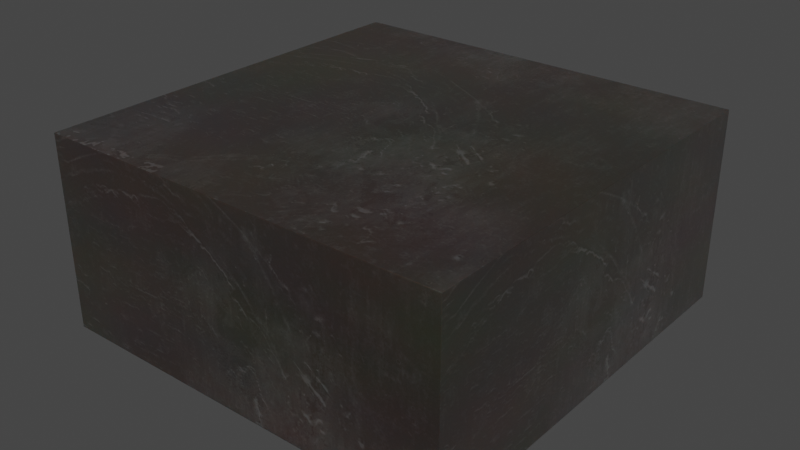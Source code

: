 # Source: L_Coilcraft-XEL4020.blend  (saved by Blender 4.1.23; exported with 4.5.12 LTS)
import bpy
from mathutils import Matrix  # noqa: F401  (used for matrix-valued properties, if any)

bpy.ops.wm.read_factory_settings(use_empty=True)
scene = bpy.context.scene
scene.name = 'Scene'

# ---- collections
col_l_coilcraft_xel4020 = bpy.data.collections.new('L_Coilcraft-XEL4020'); scene.collection.children.link(col_l_coilcraft_xel4020)

# ---- images (referenced by path relative to the original .blend; pixels are not part of the script)
import os
ASSET_DIR = os.environ.get("B2B_ASSET_DIR", "")  # directory of the original .blend (textures are referenced by path, not embedded)
HERE = os.path.dirname(os.path.abspath(__file__))  # packed textures are extracted next to this script under _unpacked/

def load_image(name, relpath, width, height, colorspace="sRGB"):
    """Load a texture the original file referenced (path relative to the .blend, or extracted next to this script)."""
    p = next((c for c in (os.path.join(HERE, relpath), os.path.join(ASSET_DIR, relpath)) if relpath and os.path.exists(c)), "")
    if p:
        img = bpy.data.images.load(p, check_existing=True)
        img.name = name
    else:  # same state as the original file: an image datablock whose file is absent (Cycles renders it pink)
        img = bpy.data.images.new(name, width, height)
        img.source = "FILE"
        img.filepath = "//" + (relpath or name)
    img.colorspace_settings.name = colorspace
    return img
img_dark_brown_metal_roughness2_png = load_image('dark-brown-metal-roughness2.png', '_unpacked/dark-brown-metal-roughness2.b15d59e3.png', 2048, 2048, 'sRGB')

# ---- materials (node trees are filled in below, after node groups)
mat_inductor_ceramic_3 = bpy.data.materials.new('inductor_ceramic_3')
mat_inductor_ceramic_3.use_transparent_shadow = False
mat_inductor_ceramic_3.preview_render_type = 'CUBE'
mat_metal_pins = bpy.data.materials.new('metal_pins')
mat_metal_pins.use_transparent_shadow = False
mat_metal_pins.preview_render_type = 'CUBE'

# ---- node groups
ng_auto_smooth = bpy.data.node_groups.new('Auto Smooth', 'GeometryNodeTree')
_s = ng_auto_smooth.interface.new_socket(name='Geometry', in_out='OUTPUT', socket_type='NodeSocketGeometry')
_s = ng_auto_smooth.interface.new_socket(name='Geometry', in_out='INPUT', socket_type='NodeSocketGeometry')
_s = ng_auto_smooth.interface.new_socket(name='Angle', in_out='INPUT', socket_type='NodeSocketFloat')
_s.subtype = 'ANGLE'
_s.min_value = 0.0
_s.max_value = 3.142
ng_auto_smooth.is_modifier = True
_N = ng_auto_smooth.nodes; _L = ng_auto_smooth.links
n0 = _N.new('NodeGroupOutput'); n0.name = 'Group Output'; n0.location = (480, -100)
n1 = _N.new('NodeGroupInput'); n1.name = 'Group Input'; n1.location = (-420, -300)
n2 = _N.new('NodeGroupInput'); n2.name = 'Group Input.001'; n2.location = (-60, -100)
n3 = _N.new('GeometryNodeSetShadeSmooth'); n3.name = 'Set Shade Smooth'; n3.location = (120, -100)
n3.domain = 'EDGE'
n4 = _N.new('GeometryNodeSetShadeSmooth'); n4.name = 'Set Shade Smooth.001'; n4.location = (300, -100)
n5 = _N.new('GeometryNodeInputMeshEdgeAngle'); n5.name = 'Edge Angle'; n5.location = (-420, -220)
n6 = _N.new('GeometryNodeInputEdgeSmooth'); n6.name = 'Is Edge Smooth'; n6.location = (-60, -160)
n7 = _N.new('GeometryNodeInputShadeSmooth'); n7.name = 'Is Face Smooth'; n7.location = (-240, -340)
n8 = _N.new('FunctionNodeBooleanMath'); n8.name = 'Boolean Math'; n8.location = (-60, -220)
n9 = _N.new('FunctionNodeCompare'); n9.name = 'Compare'; n9.location = (-240, -180)
n9.operation = 'LESS_EQUAL'
_L.new(n5.outputs[0], n9.inputs[0])
_L.new(n4.outputs[0], n0.inputs[0])
_L.new(n1.outputs[1], n9.inputs[1])
_L.new(n9.outputs[0], n8.inputs[0])
_L.new(n7.outputs[0], n8.inputs[1])
_L.new(n2.outputs[0], n3.inputs[0])
_L.new(n6.outputs[0], n3.inputs[1])
_L.new(n3.outputs[0], n4.inputs[0])
_L.new(n8.outputs[0], n3.inputs[2])
n0.is_active_output = True

# ---- material node trees
mat_inductor_ceramic_3.use_nodes = True; mat_inductor_ceramic_3.node_tree.nodes.clear()
_N = mat_inductor_ceramic_3.node_tree.nodes; _L = mat_inductor_ceramic_3.node_tree.links
n0 = _N.new('ShaderNodeOutputMaterial'); n0.name = 'Material Output'; n0.location = (635, 307)
n1 = _N.new('ShaderNodeMixShader'); n1.name = 'Mix Shader'; n1.location = (468, 286)
n1.inputs[0].default_value = 0.475
n2 = _N.new('ShaderNodeTexCoord'); n2.name = 'Texture Coordinate'; n2.location = (-799, 39)
n3 = _N.new('ShaderNodeTexImage'); n3.name = 'Image Texture'; n3.location = (-359, 61)
n3.image = img_dark_brown_metal_roughness2_png
n4 = _N.new('ShaderNodeBsdfPrincipled'); n4.name = 'Principled BSDF'; n4.location = (161, 293)
n4.distribution = 'GGX'
n4.subsurface_method = 'BURLEY'
n4.inputs[1].default_value = 0.8273
n4.inputs[2].default_value = 0.493
n4.inputs[3].default_value = 1.45
n4.inputs[8].default_value = 1.0
n4.inputs[13].default_value = 1.0
n4.inputs[14].default_value = (0.9862, 0.9859, 0.989, 1.0)
n4.inputs[20].default_value = 0.35
n4.inputs[24].default_value = 0.1464
n4.inputs[27].default_value = (0.0, 0.0, 0.0, 1.0)
n4.inputs[28].default_value = 1.0
n5 = _N.new('ShaderNodeMapping'); n5.name = 'Mapping'; n5.location = (-579, 163)
n5.vector_type = 'TEXTURE'
n5.inputs[3].default_value = (3.0, 3.0, 3.0)
n6 = _N.new('ShaderNodeTexNoise'); n6.name = 'Noise Texture'; n6.location = (-344, 313)
n6.inputs[2].default_value = 2.5
n7 = _N.new('ShaderNodeMix'); n7.name = 'Mix'; n7.location = (-172, 457)
n7.data_type = 'RGBA'
n7.blend_type = 'OVERLAY'
n8 = _N.new('ShaderNodeRGB'); n8.name = 'RGB'; n8.location = (-490, 418)
n8.outputs[0].default_value = (0.1384, 0.1046, 0.08228, 1.0)
n9 = _N.new('ShaderNodeMix'); n9.name = 'Mix.001'; n9.location = (-9, 173)
n9.data_type = 'RGBA'
n9.inputs[7].default_value = (0.8, 0.8, 0.8, 1.0)
_L.new(n1.outputs[0], n0.inputs[0])
_L.new(n4.outputs[0], n1.inputs[1])
_L.new(n5.outputs[0], n3.inputs[0])
_L.new(n2.outputs[2], n5.inputs[0])
_L.new(n8.outputs[0], n7.inputs[6])
_L.new(n6.outputs[1], n7.inputs[7])
_L.new(n7.outputs[2], n9.inputs[6])
_L.new(n3.outputs[0], n9.inputs[0])
_L.new(n3.outputs[0], n4.inputs[10])
_L.new(n9.outputs[2], n4.inputs[0])
n0.is_active_output = True
mat_metal_pins.use_nodes = True; mat_metal_pins.node_tree.nodes.clear()
_N = mat_metal_pins.node_tree.nodes; _L = mat_metal_pins.node_tree.links
n0 = _N.new('ShaderNodeMapping'); n0.name = 'Mapping'; n0.location = (-1447, -91)
n0.inputs[3].default_value = (4.8, 1.2, 1.1)
n1 = _N.new('ShaderNodeBsdfPrincipled'); n1.name = 'Principled BSDF'; n1.location = (-560, 254)
n1.distribution = 'GGX'
n1.subsurface_method = 'BURLEY'
n1.inputs[1].default_value = 0.7818
n1.inputs[2].default_value = 0.2886
n1.inputs[3].default_value = 1.45
n1.inputs[13].default_value = 0.0
n1.inputs[27].default_value = (0.0, 0.0, 0.0, 1.0)
n1.inputs[28].default_value = 1.0
n2 = _N.new('ShaderNodeOutputMaterial'); n2.name = 'Material Output.002'; n2.location = (-205, 253)
n2.width = 213
n3 = _N.new('ShaderNodeTexNoise'); n3.name = 'Noise Texture.002'; n3.location = (-1228, -73)
n3.inputs[2].default_value = 0.1
n3.inputs[3].default_value = 7.0
n3.inputs[4].default_value = 0.6
n3.inputs[8].default_value = 0.4
n4 = _N.new('ShaderNodeTexCoord'); n4.name = 'Texture Coordinate'; n4.location = (-1636, -116)
n5 = _N.new('ShaderNodeMix'); n5.name = 'Mix.001'; n5.location = (-921, 45)
n5.data_type = 'RGBA'
n5.inputs[6].default_value = (0.9398, 0.9547, 1.0, 1.0)
n5.inputs[7].default_value = (0.13, 0.1259, 0.1359, 1.0)
n6 = _N.new('ShaderNodeBump'); n6.name = 'Bump.001'; n6.location = (-1001, -227)
n6.inputs[0].default_value = 0.05
n6.inputs[1].default_value = 0.01
n6.inputs[2].default_value = 1.0
_L.new(n1.outputs[0], n2.inputs[0])
_L.new(n3.outputs[0], n6.inputs[3])
_L.new(n0.outputs[0], n3.inputs[0])
_L.new(n3.outputs[0], n5.inputs[0])
_L.new(n4.outputs[3], n0.inputs[0])
_L.new(n5.outputs[2], n1.inputs[0])
_L.new(n6.outputs[0], n1.inputs[5])
n2.is_active_output = True

# ---- world
world_world = bpy.data.worlds.new('World'); scene.world = world_world
world_world.use_nodes = True; world_world.node_tree.nodes.clear()
_N = world_world.node_tree.nodes; _L = world_world.node_tree.links
n0 = _N.new('ShaderNodeOutputWorld'); n0.name = 'World Output'; n0.location = (300, 300)
n1 = _N.new('ShaderNodeBackground'); n1.name = 'Background'; n1.location = (10, 300)
n1.inputs[0].default_value = (0.05088, 0.05088, 0.05088, 1.0)
_L.new(n1.outputs[0], n0.inputs[0])
n0.is_active_output = True
world_world.color = (0.05088, 0.05088, 0.05088)
world_world.use_sun_shadow = False
world_world.sun_shadow_jitter_overblur = 0.0

# ---- meshes
me_l_coilcraft_xel4020 = bpy.data.meshes.new('L_Coilcraft-XEL4020')
me_l_coilcraft_xel4020.from_pydata([(2.15, -2.15, 2.1), (2.15, 2.15, 2.1), (2.15, -2.15, 0.1), (-2.15, 2.15, 0.1), (-2.15, -2.15, 2.1), (2.15, 2.15, 0.1), (-2.15, 2.15, 2.1), (-2.15, -2.15, 0.1), (-0.785, -1.625, 0.1), (1.605, -1.625, 0.1), (-1.605, -1.625, 0.1), (-0.785, -1.625, -6.902e-08), (-0.785, 1.625, 0.1), (-1.605, 1.625, 0.1), (-1.605, 1.625, 7.304e-08), (1.605, 1.625, 0.1), (1.605, -1.625, -6.902e-08), (0.785, -1.625, 0.1), (0.785, 1.625, 0.1), (0.785, -1.625, -6.902e-08), (-1.605, -1.625, -6.902e-08), (-0.785, 1.625, 7.304e-08), (0.785, 1.625, 7.304e-08), (1.605, 1.625, 7.304e-08)], [], [(18, 22, 19, 17), (2, 0, 4, 7), (8, 11, 21, 12), (17, 12, 13, 3, 5, 2, 9, 15, 18), (10, 20, 11, 8), (0, 2, 5, 1), (11, 20, 14, 21), (2, 7, 3, 13, 10, 8, 12, 17, 9), (7, 4, 6, 3), (23, 16, 19, 22), (0, 1, 6, 4), (1, 5, 3, 6), (15, 23, 22, 18), (13, 14, 20, 10), (9, 16, 23, 15), (12, 21, 14, 13), (17, 19, 16, 9)])
me_l_coilcraft_xel4020.polygons.foreach_set('use_smooth', [True] * 17)
me_l_coilcraft_xel4020.polygons.foreach_set('material_index', [1, 0, 1, 0, 1, 0, 1, 0, 0, 1, 0, 0, 1, 1, 1, 1, 1])
_k = set([(0, 1), (0, 2), (0, 4), (1, 5), (1, 6), (2, 5), (2, 7), (3, 5), (3, 6), (3, 7), (4, 6), (4, 7), (8, 10), (8, 11), (8, 12), (9, 15), (9, 16), (9, 17), (10, 13), (10, 20), (11, 20), (11, 21), (12, 13), (12, 21), (13, 14), (14, 20), (14, 21), (15, 18), (15, 23), (16, 19), (16, 23), (17, 18), (17, 19), (18, 22), (19, 22), (22, 23)])
me_l_coilcraft_xel4020.attributes.new('sharp_edge', 'BOOLEAN', 'EDGE').data.foreach_set('value', [ (min(e.vertices), max(e.vertices)) in _k for e in me_l_coilcraft_xel4020.edges])
_uv = me_l_coilcraft_xel4020.uv_layers.new(name='UVMap')
_uv.uv.foreach_set('vector', [0.8779, 0.2791, 0.8779, 0.2558, 0.1221, 0.2558, 0.1221, 0.2791, 1.0, 0.2791, 1.0, 0.7442, 0.0, 0.7442, 0.0, 0.2791, 0.1221, 0.2791, 0.1221, 0.2558, 0.8779, 0.2558, 0.8779, 0.2791, 0.6826, 0.1221, 0.3174, 0.8779, 0.1267, 0.8779, 0.0, 1.0, 1.0, 1.0, 1.0, 0.0, 0.8733, 0.1221, 0.8733, 0.8779, 0.6826, 0.8779, 0.1267, 0.2791, 0.1267, 0.2558, 0.3174, 0.2558, 0.3174, 0.2791, 0.0, 0.7442, 0.0, 0.2791, 1.0, 0.2791, 1.0, 0.7442, 0.3174, 0.1221, 0.1267, 0.1221, 0.1267, 0.8779, 0.3174, 0.8779, 1.0, 0.0, 0.0, 0.0, 0.0, 1.0, 0.1267, 0.8779, 0.1267, 0.1221, 0.3174, 0.1221, 0.3174, 0.8779, 0.6826, 0.1221, 0.8733, 0.1221, 0.0, 0.2791, 0.0, 0.7442, 1.0, 0.7442, 1.0, 0.2791, 0.8733, 0.8779, 0.8733, 0.1221, 0.6826, 0.1221, 0.6826, 0.8779, 1.0, 0.0, 1.0, 1.0, 0.0, 1.0, 0.0, 0.0, 1.0, 0.7442, 1.0, 0.2791, 0.0, 0.2791, 0.0, 0.7442, 0.8733, 0.2791, 0.8733, 0.2558, 0.6826, 0.2558, 0.6826, 0.2791, 0.8779, 0.2791, 0.8779, 0.2558, 0.1221, 0.2558, 0.1221, 0.2791, 0.1221, 0.2791, 0.1221, 0.2558, 0.8779, 0.2558, 0.8779, 0.2791, 0.3174, 0.2791, 0.3174, 0.2558, 0.1267, 0.2558, 0.1267, 0.2791, 0.6826, 0.2791, 0.6826, 0.2558, 0.8733, 0.2558, 0.8733, 0.2791])
me_l_coilcraft_xel4020.materials.append(mat_inductor_ceramic_3)
me_l_coilcraft_xel4020.materials.append(mat_metal_pins)
me_l_coilcraft_xel4020.update()
me_l_coilcraft_xel4020.normals_split_custom_set([tuple(v) for v in zip(*[iter([-1.0, -2.292e-08, 0.0, -1.0, -2.292e-08, 0.0, -1.0, -2.292e-08, 0.0, -1.0, -2.292e-08, 0.0, 0.0, -1.0, 0.0, 0.0, -1.0, 0.0, 0.0, -1.0, 0.0, 0.0, -1.0, 0.0, 1.0, -2.292e-08, 0.0, 1.0, -2.292e-08, 0.0, 1.0, -2.292e-08, 0.0, 1.0, -2.292e-08, 0.0, 3.704e-09, 4.473e-08, -1.0, 8.249e-10, 4.473e-08, -1.0, 2.247e-09, 4.473e-08, -1.0, 2.318e-09, 4.473e-08, -1.0, 0.0, 4.473e-08, -1.0, 2.211e-09, 4.473e-08, -1.0, 2.283e-09, 4.473e-08, -1.0, 0.0, 4.473e-08, -1.0, 0.0, 4.473e-08, -1.0, 0.0, -1.0, 0.0, 0.0, -1.0, 0.0, 0.0, -1.0, 0.0, 0.0, -1.0, 0.0, 1.0, 0.0, 0.0, 1.0, 0.0, 0.0, 1.0, 0.0, 0.0, 1.0, 0.0, 0.0, 0.0, 4.371e-08, -1.0, 0.0, 4.371e-08, -1.0, 0.0, 4.371e-08, -1.0, 0.0, 4.371e-08, -1.0, 2.211e-09, 4.473e-08, -1.0, 4.529e-09, 4.473e-08, -1.0, 2.318e-09, 4.473e-08, -1.0, 2.247e-09, 4.473e-08, -1.0, 4.529e-09, 4.473e-08, -1.0, 4.529e-09, 4.473e-08, -1.0, 8.249e-10, 4.473e-08, -1.0, 3.704e-09, 4.473e-08, -1.0, 2.283e-09, 4.473e-08, -1.0, -1.0, 0.0, 0.0, -1.0, 0.0, 0.0, -1.0, 0.0, 0.0, -1.0, 0.0, 0.0, 0.0, 4.371e-08, -1.0, 0.0, 4.371e-08, -1.0, 0.0, 4.371e-08, -1.0, 0.0, 4.371e-08, -1.0, 0.0, 0.0, 1.0, 0.0, 0.0, 1.0, 0.0, 0.0, 1.0, 0.0, 0.0, 1.0, 0.0, 1.0, 0.0, 0.0, 1.0, 0.0, 0.0, 1.0, 0.0, 0.0, 1.0, 0.0, 0.0, 1.0, 0.0, 0.0, 1.0, 0.0, 0.0, 1.0, 0.0, 0.0, 1.0, 0.0, -1.0, 0.0, 0.0, -1.0, 0.0, 0.0, -1.0, 0.0, 0.0, -1.0, 0.0, 0.0, 1.0, 0.0, 0.0, 1.0, 0.0, 0.0, 1.0, 0.0, 0.0, 1.0, 0.0, 0.0, 0.0, 1.0, 0.0, 0.0, 1.0, 0.0, 0.0, 1.0, 0.0, 0.0, 1.0, 0.0, 0.0, -1.0, 0.0, 0.0, -1.0, 0.0, 0.0, -1.0, 0.0, 0.0, -1.0, 0.0])] * 3)])

# ---- objects
ob_l_coilcraft_xel4020 = bpy.data.objects.new('L_Coilcraft-XEL4020', me_l_coilcraft_xel4020)

# ---- transforms, parenting, visibility, modifiers, constraints
ob_l_coilcraft_xel4020.location = (0.0, 0.0, 0.0)
_m = ob_l_coilcraft_xel4020.modifiers.new('Bevel', 'BEVEL')
_m.width = 0.003
_m.width_pct = 0.003
_m.segments = 3
_m.use_clamp_overlap = False
_m = ob_l_coilcraft_xel4020.modifiers.new('Auto Smooth', 'NODES')
_m.node_group = ng_auto_smooth
_gi = [s.identifier for s in ng_auto_smooth.interface.items_tree if s.item_type == 'SOCKET' and s.in_out == 'INPUT']
_m[_gi[1]] = 0.5236  # Angle

# ---- collection membership
col_l_coilcraft_xel4020.objects.link(ob_l_coilcraft_xel4020)

# ---- scene / render settings (as saved in the file)
scene.frame_start = 1; scene.frame_end = 250; scene.frame_set(1)
scene.render.engine = 'BLENDER_EEVEE_NEXT'
scene.cycles.sampling_pattern = 'TABULATED_SOBOL'
scene.cycles.use_light_tree = False
scene.eevee.ray_tracing_options.trace_max_roughness = 0.0
scene.view_settings.view_transform = 'Filmic'
bpy.context.view_layer.update()

# ---- added for rendering (the .blend has no active camera and no usable light): camera, sun
cam_auto = bpy.data.cameras.new('AutoCamera')
cam_auto.lens = 50.0
cam_auto.sensor_width = 36.0
cam_auto.clip_end = 1000.0
ob_auto_camera = bpy.data.objects.new('AutoCamera', cam_auto)
scene.collection.objects.link(ob_auto_camera)
ob_auto_camera.location = (5.95244, -7.14293, 5.81195)
ob_auto_camera.rotation_euler = (1.09748, -7.21219e-08, 0.694738)
scene.camera = ob_auto_camera
light_auto_sun = bpy.data.lights.new('AutoSun', 'SUN')
light_auto_sun.energy = 3.0
light_auto_sun.angle = 0.0523599
ob_auto_sun = bpy.data.objects.new('AutoSun', light_auto_sun)
scene.collection.objects.link(ob_auto_sun)
ob_auto_sun.rotation_euler = (0.872665, 0.174533, 0.523599)
bpy.context.view_layer.update()
